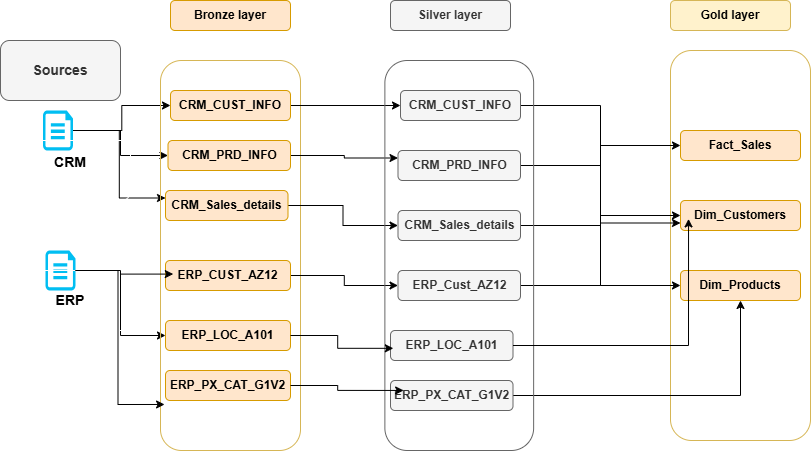

The diagram above was exported from draw.io. Its source (the exported page's mxGraphModel, read from the mxfile embedded in the PNG):
<mxGraphModel dx="1022" dy="564" grid="1" gridSize="10" guides="1" tooltips="1" connect="1" arrows="1" fold="1" page="1" pageScale="1" pageWidth="850" pageHeight="1100" math="0" shadow="0">
  <root>
    <mxCell id="0" />
    <mxCell id="1" parent="0" />
    <mxCell id="YsDh4iRT4k7Rmnb9bCLD-47" edge="1" parent="1" source="YsDh4iRT4k7Rmnb9bCLD-7" style="edgeStyle=orthogonalEdgeStyle;rounded=0;orthogonalLoop=1;jettySize=auto;html=1;entryX=0;entryY=0.5;entryDx=0;entryDy=0;" target="YsDh4iRT4k7Rmnb9bCLD-20">
      <mxGeometry relative="1" as="geometry" />
    </mxCell>
    <mxCell id="YsDh4iRT4k7Rmnb9bCLD-7" parent="1" style="verticalLabelPosition=bottom;html=1;verticalAlign=top;align=center;strokeColor=none;fillColor=#00BEF2;shape=mxgraph.azure.cloud_services_configuration_file;pointerEvents=1;" value="" vertex="1">
      <mxGeometry height="40" width="30" x="55" y="300" as="geometry" />
    </mxCell>
    <mxCell id="YsDh4iRT4k7Rmnb9bCLD-42" edge="1" parent="1" source="YsDh4iRT4k7Rmnb9bCLD-8" style="edgeStyle=orthogonalEdgeStyle;rounded=0;orthogonalLoop=1;jettySize=auto;html=1;" target="YsDh4iRT4k7Rmnb9bCLD-15">
      <mxGeometry relative="1" as="geometry" />
    </mxCell>
    <mxCell id="YsDh4iRT4k7Rmnb9bCLD-43" edge="1" parent="1" source="YsDh4iRT4k7Rmnb9bCLD-8" style="edgeStyle=orthogonalEdgeStyle;rounded=0;orthogonalLoop=1;jettySize=auto;html=1;" target="YsDh4iRT4k7Rmnb9bCLD-16">
      <mxGeometry relative="1" as="geometry" />
    </mxCell>
    <mxCell id="YsDh4iRT4k7Rmnb9bCLD-45" edge="1" parent="1" source="YsDh4iRT4k7Rmnb9bCLD-8" style="edgeStyle=orthogonalEdgeStyle;rounded=0;orthogonalLoop=1;jettySize=auto;html=1;entryX=0;entryY=0.25;entryDx=0;entryDy=0;" target="YsDh4iRT4k7Rmnb9bCLD-17">
      <mxGeometry relative="1" as="geometry" />
    </mxCell>
    <mxCell id="YsDh4iRT4k7Rmnb9bCLD-8" parent="1" style="verticalLabelPosition=bottom;html=1;verticalAlign=top;align=center;strokeColor=none;fillColor=#00BEF2;shape=mxgraph.azure.cloud_services_configuration_file;pointerEvents=1;" value="" vertex="1">
      <mxGeometry height="40" width="30" x="52.5" y="160" as="geometry" />
    </mxCell>
    <mxCell id="YsDh4iRT4k7Rmnb9bCLD-9" parent="1" style="rounded=1;whiteSpace=wrap;html=1;strokeColor=#666666;fontStyle=1;fontSize=14;fillColor=#f5f5f5;fontColor=#333333;" value="Sources" vertex="1">
      <mxGeometry height="60" width="120" x="10" y="90" as="geometry" />
    </mxCell>
    <mxCell id="YsDh4iRT4k7Rmnb9bCLD-10" parent="1" style="rounded=1;whiteSpace=wrap;html=1;strokeColor=#FFFFFF;fontStyle=1;fontSize=14;fillColor=none;" value="ERP" vertex="1">
      <mxGeometry height="60" width="120" x="20" y="320" as="geometry" />
    </mxCell>
    <mxCell id="YsDh4iRT4k7Rmnb9bCLD-11" parent="1" style="rounded=1;whiteSpace=wrap;html=1;strokeColor=#FFFFFF;fontStyle=1;fontSize=14;fontColor=default;fillColor=none;" value="CRM&lt;div&gt;&lt;br&gt;&lt;/div&gt;" vertex="1">
      <mxGeometry height="60" width="120" x="20" y="190" as="geometry" />
    </mxCell>
    <mxCell id="YsDh4iRT4k7Rmnb9bCLD-12" parent="1" style="rounded=1;whiteSpace=wrap;html=1;fillColor=none;strokeColor=#d6b656;" value="" vertex="1">
      <mxGeometry height="390" width="140" x="170" y="110" as="geometry" />
    </mxCell>
    <mxCell id="YsDh4iRT4k7Rmnb9bCLD-13" parent="1" style="rounded=1;whiteSpace=wrap;html=1;fillColor=#ffe6cc;strokeColor=#d79b00;" value="&lt;b&gt;Bronze layer&lt;/b&gt;" vertex="1">
      <mxGeometry height="30" width="120" x="180" y="50" as="geometry" />
    </mxCell>
    <mxCell id="Q63XK_-99nW4oXPfoQWr-9" edge="1" parent="1" source="YsDh4iRT4k7Rmnb9bCLD-15" style="edgeStyle=orthogonalEdgeStyle;rounded=0;orthogonalLoop=1;jettySize=auto;html=1;entryX=0;entryY=0.5;entryDx=0;entryDy=0;" target="Q63XK_-99nW4oXPfoQWr-3">
      <mxGeometry relative="1" as="geometry" />
    </mxCell>
    <mxCell id="YsDh4iRT4k7Rmnb9bCLD-15" parent="1" style="rounded=1;whiteSpace=wrap;html=1;fillColor=#ffe6cc;strokeColor=#d79b00;" value="&lt;b&gt;CRM_CUST_INFO&lt;/b&gt;" vertex="1">
      <mxGeometry height="30" width="120" x="180" y="140" as="geometry" />
    </mxCell>
    <mxCell id="Q63XK_-99nW4oXPfoQWr-10" edge="1" parent="1" source="YsDh4iRT4k7Rmnb9bCLD-16" style="edgeStyle=orthogonalEdgeStyle;rounded=0;orthogonalLoop=1;jettySize=auto;html=1;entryX=0;entryY=0.25;entryDx=0;entryDy=0;" target="Q63XK_-99nW4oXPfoQWr-4">
      <mxGeometry relative="1" as="geometry" />
    </mxCell>
    <mxCell id="YsDh4iRT4k7Rmnb9bCLD-16" parent="1" style="rounded=1;whiteSpace=wrap;html=1;fillColor=#ffe6cc;strokeColor=#d79b00;" value="&lt;b&gt;CRM_PRD_INFO&lt;/b&gt;" vertex="1">
      <mxGeometry height="30" width="122.5" x="177.5" y="190" as="geometry" />
    </mxCell>
    <mxCell id="Q63XK_-99nW4oXPfoQWr-11" edge="1" parent="1" source="YsDh4iRT4k7Rmnb9bCLD-17" style="edgeStyle=orthogonalEdgeStyle;rounded=0;orthogonalLoop=1;jettySize=auto;html=1;entryX=0;entryY=0.5;entryDx=0;entryDy=0;" target="Q63XK_-99nW4oXPfoQWr-5">
      <mxGeometry relative="1" as="geometry" />
    </mxCell>
    <mxCell id="YsDh4iRT4k7Rmnb9bCLD-17" parent="1" style="rounded=1;whiteSpace=wrap;html=1;fillColor=#ffe6cc;strokeColor=#d79b00;" value="&lt;b&gt;CRM_Sales_details&lt;/b&gt;" vertex="1">
      <mxGeometry height="30" width="122.5" x="175" y="240" as="geometry" />
    </mxCell>
    <mxCell id="YsDh4iRT4k7Rmnb9bCLD-19" parent="1" style="rounded=1;whiteSpace=wrap;html=1;fillColor=#ffe6cc;strokeColor=#d79b00;" value="&lt;b&gt;ERP_PX_CAT_G1V2&lt;/b&gt;" vertex="1">
      <mxGeometry height="30" width="125" x="175" y="420" as="geometry" />
    </mxCell>
    <mxCell id="YsDh4iRT4k7Rmnb9bCLD-20" parent="1" style="rounded=1;whiteSpace=wrap;html=1;fillColor=#ffe6cc;strokeColor=#d79b00;" value="&lt;b&gt;ERP_LOC_A101&lt;/b&gt;" vertex="1">
      <mxGeometry height="30" width="125" x="175" y="370" as="geometry" />
    </mxCell>
    <mxCell id="Q63XK_-99nW4oXPfoQWr-12" edge="1" parent="1" source="YsDh4iRT4k7Rmnb9bCLD-21" style="edgeStyle=orthogonalEdgeStyle;rounded=0;orthogonalLoop=1;jettySize=auto;html=1;entryX=0;entryY=0.5;entryDx=0;entryDy=0;" target="Q63XK_-99nW4oXPfoQWr-6">
      <mxGeometry relative="1" as="geometry" />
    </mxCell>
    <mxCell id="YsDh4iRT4k7Rmnb9bCLD-21" parent="1" style="rounded=1;whiteSpace=wrap;html=1;fillColor=#ffe6cc;strokeColor=#d79b00;" value="&lt;b&gt;ERP_CUST_AZ12&lt;/b&gt;" vertex="1">
      <mxGeometry height="30" width="125" x="175" y="310" as="geometry" />
    </mxCell>
    <mxCell id="YsDh4iRT4k7Rmnb9bCLD-46" edge="1" parent="1" source="YsDh4iRT4k7Rmnb9bCLD-7" style="edgeStyle=orthogonalEdgeStyle;rounded=0;orthogonalLoop=1;jettySize=auto;html=1;entryX=0.062;entryY=0.453;entryDx=0;entryDy=0;entryPerimeter=0;" target="YsDh4iRT4k7Rmnb9bCLD-21">
      <mxGeometry relative="1" as="geometry" />
    </mxCell>
    <mxCell id="YsDh4iRT4k7Rmnb9bCLD-48" edge="1" parent="1" source="YsDh4iRT4k7Rmnb9bCLD-7" style="edgeStyle=orthogonalEdgeStyle;rounded=0;orthogonalLoop=1;jettySize=auto;html=1;entryX=0.029;entryY=0.882;entryDx=0;entryDy=0;entryPerimeter=0;" target="YsDh4iRT4k7Rmnb9bCLD-12">
      <mxGeometry relative="1" as="geometry" />
    </mxCell>
    <mxCell id="Q63XK_-99nW4oXPfoQWr-1" parent="1" style="rounded=1;whiteSpace=wrap;html=1;fillColor=none;strokeColor=#d6b656;" value="" vertex="1">
      <mxGeometry height="390" width="140" x="680" y="100" as="geometry" />
    </mxCell>
    <mxCell id="Q63XK_-99nW4oXPfoQWr-2" parent="1" style="rounded=1;whiteSpace=wrap;html=1;fillColor=#f5f5f5;strokeColor=#666666;fontColor=#333333;" value="&lt;b&gt;Silver layer&lt;/b&gt;" vertex="1">
      <mxGeometry height="30" width="120" x="400" y="50" as="geometry" />
    </mxCell>
    <mxCell id="gAKeJeVBwrjsywL3F8gj-11" edge="1" parent="1" source="Q63XK_-99nW4oXPfoQWr-3" style="edgeStyle=orthogonalEdgeStyle;rounded=0;orthogonalLoop=1;jettySize=auto;html=1;entryX=0;entryY=0.5;entryDx=0;entryDy=0;" target="gAKeJeVBwrjsywL3F8gj-8">
      <mxGeometry relative="1" as="geometry" />
    </mxCell>
    <mxCell id="Q63XK_-99nW4oXPfoQWr-3" parent="1" style="rounded=1;whiteSpace=wrap;html=1;fillColor=#f5f5f5;strokeColor=#666666;fontColor=#333333;" value="&lt;b&gt;CRM_CUST_INFO&lt;/b&gt;" vertex="1">
      <mxGeometry height="30" width="120" x="410" y="140" as="geometry" />
    </mxCell>
    <mxCell id="gAKeJeVBwrjsywL3F8gj-15" edge="1" parent="1" source="Q63XK_-99nW4oXPfoQWr-4" style="edgeStyle=orthogonalEdgeStyle;rounded=0;orthogonalLoop=1;jettySize=auto;html=1;entryX=0;entryY=0.5;entryDx=0;entryDy=0;" target="gAKeJeVBwrjsywL3F8gj-7">
      <mxGeometry relative="1" as="geometry" />
    </mxCell>
    <mxCell id="Q63XK_-99nW4oXPfoQWr-4" parent="1" style="rounded=1;whiteSpace=wrap;html=1;fillColor=#f5f5f5;strokeColor=#666666;fontColor=#333333;" value="&lt;b&gt;CRM_PRD_INFO&lt;/b&gt;" vertex="1">
      <mxGeometry height="30" width="122.5" x="407.5" y="200" as="geometry" />
    </mxCell>
    <mxCell id="gAKeJeVBwrjsywL3F8gj-10" edge="1" parent="1" source="Q63XK_-99nW4oXPfoQWr-5" style="edgeStyle=orthogonalEdgeStyle;rounded=0;orthogonalLoop=1;jettySize=auto;html=1;entryX=0;entryY=0.5;entryDx=0;entryDy=0;" target="gAKeJeVBwrjsywL3F8gj-6">
      <mxGeometry relative="1" as="geometry" />
    </mxCell>
    <mxCell id="Q63XK_-99nW4oXPfoQWr-5" parent="1" style="rounded=1;whiteSpace=wrap;html=1;fillColor=#f5f5f5;strokeColor=#666666;fontColor=#333333;" value="&lt;b&gt;CRM_Sales_details&lt;/b&gt;" vertex="1">
      <mxGeometry height="30" width="122.5" x="407.5" y="260" as="geometry" />
    </mxCell>
    <mxCell id="gAKeJeVBwrjsywL3F8gj-14" edge="1" parent="1" source="Q63XK_-99nW4oXPfoQWr-6" style="edgeStyle=orthogonalEdgeStyle;rounded=0;orthogonalLoop=1;jettySize=auto;html=1;entryX=0;entryY=0.75;entryDx=0;entryDy=0;" target="gAKeJeVBwrjsywL3F8gj-8">
      <mxGeometry relative="1" as="geometry" />
    </mxCell>
    <mxCell id="Q63XK_-99nW4oXPfoQWr-6" parent="1" style="rounded=1;whiteSpace=wrap;html=1;fillColor=#f5f5f5;strokeColor=#666666;fontColor=#333333;" value="&lt;b&gt;ERP_Cust_AZ12&lt;/b&gt;" vertex="1">
      <mxGeometry height="30" width="122.5" x="407.5" y="320" as="geometry" />
    </mxCell>
    <mxCell id="Q63XK_-99nW4oXPfoQWr-7" parent="1" style="rounded=1;whiteSpace=wrap;html=1;fillColor=#f5f5f5;strokeColor=#666666;fontColor=#333333;" value="&lt;b&gt;ERP_LOC_A101&lt;/b&gt;" vertex="1">
      <mxGeometry height="30" width="122.5" x="400" y="380" as="geometry" />
    </mxCell>
    <mxCell id="gAKeJeVBwrjsywL3F8gj-17" edge="1" parent="1" source="Q63XK_-99nW4oXPfoQWr-8" style="edgeStyle=orthogonalEdgeStyle;rounded=0;orthogonalLoop=1;jettySize=auto;html=1;entryX=0.5;entryY=1;entryDx=0;entryDy=0;" target="gAKeJeVBwrjsywL3F8gj-7">
      <mxGeometry relative="1" as="geometry" />
    </mxCell>
    <mxCell id="Q63XK_-99nW4oXPfoQWr-8" parent="1" style="rounded=1;whiteSpace=wrap;html=1;fillColor=#f5f5f5;strokeColor=#666666;fontColor=#333333;" value="&lt;b&gt;ERP_PX_CAT_G1V2&lt;/b&gt;" vertex="1">
      <mxGeometry height="30" width="122.5" x="400" y="430" as="geometry" />
    </mxCell>
    <mxCell id="gAKeJeVBwrjsywL3F8gj-1" parent="1" style="rounded=1;whiteSpace=wrap;html=1;fillColor=none;strokeColor=#666666;fontColor=#333333;" value="" vertex="1">
      <mxGeometry height="390" width="148.75" x="394.38" y="110" as="geometry" />
    </mxCell>
    <mxCell id="gAKeJeVBwrjsywL3F8gj-2" parent="1" style="rounded=1;whiteSpace=wrap;html=1;fillColor=#fff2cc;strokeColor=#d6b656;" value="&lt;b&gt;Gold layer&lt;/b&gt;" vertex="1">
      <mxGeometry height="30" width="120" x="680" y="50" as="geometry" />
    </mxCell>
    <mxCell id="gAKeJeVBwrjsywL3F8gj-4" edge="1" parent="1" source="YsDh4iRT4k7Rmnb9bCLD-20" style="edgeStyle=orthogonalEdgeStyle;rounded=0;orthogonalLoop=1;jettySize=auto;html=1;entryX=0.057;entryY=0.738;entryDx=0;entryDy=0;entryPerimeter=0;" target="gAKeJeVBwrjsywL3F8gj-1">
      <mxGeometry relative="1" as="geometry" />
    </mxCell>
    <mxCell id="gAKeJeVBwrjsywL3F8gj-5" edge="1" parent="1" source="YsDh4iRT4k7Rmnb9bCLD-19" style="edgeStyle=orthogonalEdgeStyle;rounded=0;orthogonalLoop=1;jettySize=auto;html=1;entryX=0.126;entryY=0.846;entryDx=0;entryDy=0;entryPerimeter=0;" target="gAKeJeVBwrjsywL3F8gj-1">
      <mxGeometry relative="1" as="geometry" />
    </mxCell>
    <mxCell id="gAKeJeVBwrjsywL3F8gj-6" parent="1" style="rounded=1;whiteSpace=wrap;html=1;fillColor=#ffe6cc;strokeColor=#d79b00;" value="&lt;b&gt;Fact_Sales&lt;/b&gt;" vertex="1">
      <mxGeometry height="30" width="120" x="690" y="180" as="geometry" />
    </mxCell>
    <mxCell id="gAKeJeVBwrjsywL3F8gj-7" parent="1" style="rounded=1;whiteSpace=wrap;html=1;fillColor=#ffe6cc;strokeColor=#d79b00;" value="&lt;b&gt;Dim_Products&lt;/b&gt;" vertex="1">
      <mxGeometry height="30" width="120" x="690" y="320" as="geometry" />
    </mxCell>
    <mxCell id="gAKeJeVBwrjsywL3F8gj-8" parent="1" style="rounded=1;whiteSpace=wrap;html=1;fillColor=#ffe6cc;strokeColor=#d79b00;" value="&lt;b&gt;Dim_Customers&lt;/b&gt;" vertex="1">
      <mxGeometry height="30" width="120" x="690" y="250" as="geometry" />
    </mxCell>
    <mxCell id="gAKeJeVBwrjsywL3F8gj-16" edge="1" parent="1" source="Q63XK_-99nW4oXPfoQWr-7" style="edgeStyle=orthogonalEdgeStyle;rounded=0;orthogonalLoop=1;jettySize=auto;html=1;entryX=0.067;entryY=0.613;entryDx=0;entryDy=0;entryPerimeter=0;" target="gAKeJeVBwrjsywL3F8gj-8">
      <mxGeometry relative="1" as="geometry" />
    </mxCell>
  </root>
</mxGraphModel>